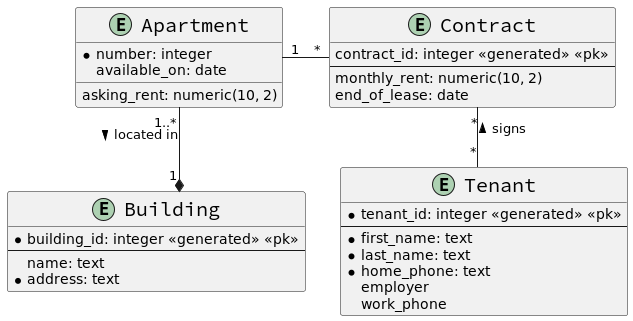

The diagram above was rendered by PlantUML. Its source (embedded in the PNG):
@startuml

skinparam linetype ortho
skinparam classFontSize 20
skinparam classFontName Source Code Pro
hide empty methods

entity Apartment {
    * number: integer
    asking_rent: numeric(10, 2)
    available_on: date
}

entity Building {
    * building_id: integer <<generated>> <<pk>>
    --
    name: text
    * address: text
}

entity Tenant {
    * tenant_id: integer <<generated>> <<pk>>
    --
    * first_name: text
    * last_name: text
    * home_phone: text
    employer
    work_phone
}

entity Contract {
    contract_id: integer <<generated>> <<pk>>
    --
    monthly_rent: numeric(10, 2)
    end_of_lease: date
}

Apartment "1..*" --* "1 " Building: > located in

Apartment "1" - "*" Contract

Contract "*" -- "*" Tenant: < signs 

@enduml